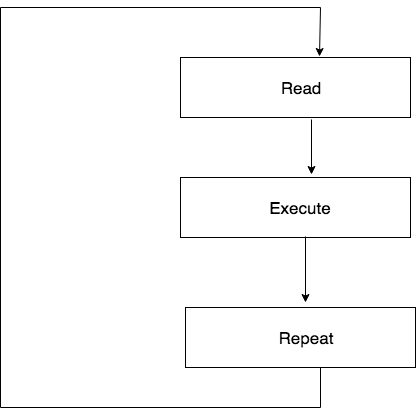

The diagram above was exported from draw.io. Its source (the exported page's mxGraphModel, read from the mxfile embedded in the PNG):
<mxGraphModel dx="918" dy="538" grid="1" gridSize="10" guides="1" tooltips="1" connect="1" arrows="1" fold="1" page="1" pageScale="1" pageWidth="850" pageHeight="1100" math="0" shadow="0">
  <root>
    <mxCell id="0" />
    <mxCell id="1" parent="0" />
    <mxCell id="IL5az6LmM1pfEGZBwgYE-1" value="" style="rounded=0;whiteSpace=wrap;html=1;" vertex="1" parent="1">
      <mxGeometry x="260" y="90" width="230" height="60" as="geometry" />
    </mxCell>
    <mxCell id="IL5az6LmM1pfEGZBwgYE-2" value="&lt;font style=&quot;font-size: 17px&quot;&gt;Read&lt;/font&gt;" style="text;html=1;strokeColor=none;fillColor=none;align=center;verticalAlign=middle;whiteSpace=wrap;rounded=0;" vertex="1" parent="1">
      <mxGeometry x="315" y="110" width="130" height="20" as="geometry" />
    </mxCell>
    <mxCell id="IL5az6LmM1pfEGZBwgYE-3" value="" style="rounded=0;whiteSpace=wrap;html=1;" vertex="1" parent="1">
      <mxGeometry x="260" y="210" width="230" height="60" as="geometry" />
    </mxCell>
    <mxCell id="IL5az6LmM1pfEGZBwgYE-4" value="&lt;font style=&quot;font-size: 17px&quot;&gt;Execute&lt;/font&gt;" style="text;html=1;strokeColor=none;fillColor=none;align=center;verticalAlign=middle;whiteSpace=wrap;rounded=0;" vertex="1" parent="1">
      <mxGeometry x="315" y="230" width="130" height="20" as="geometry" />
    </mxCell>
    <mxCell id="IL5az6LmM1pfEGZBwgYE-5" value="" style="rounded=0;whiteSpace=wrap;html=1;" vertex="1" parent="1">
      <mxGeometry x="265" y="340" width="230" height="60" as="geometry" />
    </mxCell>
    <mxCell id="IL5az6LmM1pfEGZBwgYE-6" value="&lt;font style=&quot;font-size: 17px&quot;&gt;Repeat&lt;/font&gt;" style="text;html=1;strokeColor=none;fillColor=none;align=center;verticalAlign=middle;whiteSpace=wrap;rounded=0;" vertex="1" parent="1">
      <mxGeometry x="320" y="360" width="130" height="20" as="geometry" />
    </mxCell>
    <mxCell id="IL5az6LmM1pfEGZBwgYE-7" value="" style="endArrow=classic;html=1;" edge="1" parent="1">
      <mxGeometry width="50" height="50" relative="1" as="geometry">
        <mxPoint x="391" y="152" as="sourcePoint" />
        <mxPoint x="391" y="207" as="targetPoint" />
      </mxGeometry>
    </mxCell>
    <mxCell id="IL5az6LmM1pfEGZBwgYE-9" value="" style="endArrow=classic;html=1;" edge="1" parent="1">
      <mxGeometry width="50" height="50" relative="1" as="geometry">
        <mxPoint x="385" y="269" as="sourcePoint" />
        <mxPoint x="385" y="335" as="targetPoint" />
      </mxGeometry>
    </mxCell>
    <mxCell id="IL5az6LmM1pfEGZBwgYE-11" value="" style="endArrow=none;html=1;" edge="1" parent="1">
      <mxGeometry width="50" height="50" relative="1" as="geometry">
        <mxPoint x="400" y="440" as="sourcePoint" />
        <mxPoint x="400" y="400" as="targetPoint" />
      </mxGeometry>
    </mxCell>
    <mxCell id="IL5az6LmM1pfEGZBwgYE-12" value="" style="endArrow=none;html=1;" edge="1" parent="1">
      <mxGeometry width="50" height="50" relative="1" as="geometry">
        <mxPoint x="80" y="440" as="sourcePoint" />
        <mxPoint x="400" y="440" as="targetPoint" />
      </mxGeometry>
    </mxCell>
    <mxCell id="IL5az6LmM1pfEGZBwgYE-13" value="" style="endArrow=none;html=1;" edge="1" parent="1">
      <mxGeometry width="50" height="50" relative="1" as="geometry">
        <mxPoint x="80" y="440" as="sourcePoint" />
        <mxPoint x="80" y="40" as="targetPoint" />
      </mxGeometry>
    </mxCell>
    <mxCell id="IL5az6LmM1pfEGZBwgYE-14" value="" style="endArrow=none;html=1;" edge="1" parent="1">
      <mxGeometry width="50" height="50" relative="1" as="geometry">
        <mxPoint x="80" y="40" as="sourcePoint" />
        <mxPoint x="400" y="40" as="targetPoint" />
      </mxGeometry>
    </mxCell>
    <mxCell id="IL5az6LmM1pfEGZBwgYE-15" value="" style="endArrow=classic;html=1;entryX=0.604;entryY=-0.017;entryDx=0;entryDy=0;entryPerimeter=0;" edge="1" parent="1" target="IL5az6LmM1pfEGZBwgYE-1">
      <mxGeometry width="50" height="50" relative="1" as="geometry">
        <mxPoint x="400" y="40" as="sourcePoint" />
        <mxPoint x="450" y="-10" as="targetPoint" />
      </mxGeometry>
    </mxCell>
  </root>
</mxGraphModel>